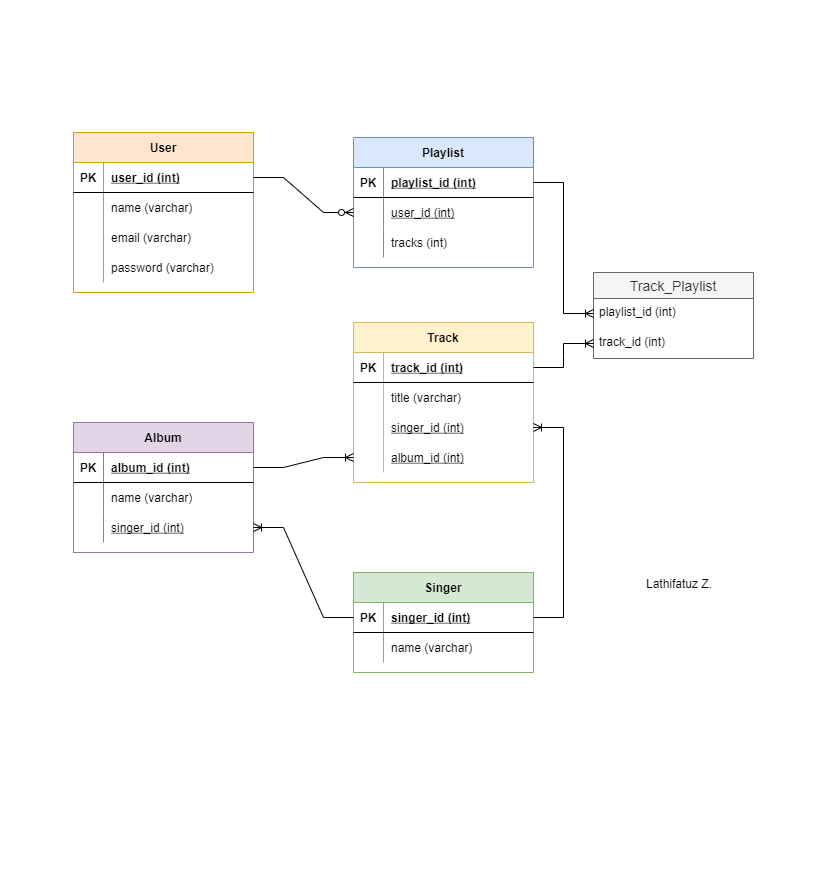

The diagram above was exported from draw.io. Its source (the exported page's mxGraphModel, read from the mxfile embedded in the PNG):
<mxGraphModel dx="1331" dy="662" grid="1" gridSize="10" guides="1" tooltips="1" connect="1" arrows="1" fold="1" page="1" pageScale="1" pageWidth="413" pageHeight="291" math="0" shadow="0">
  <root>
    <mxCell id="0" />
    <mxCell id="1" parent="0" />
    <mxCell id="hoWn-lVI4jWdzHGbTzfv-1" value="Playlist" style="shape=table;startSize=30;container=1;collapsible=1;childLayout=tableLayout;fixedRows=1;rowLines=0;fontStyle=1;align=center;resizeLast=1;fillColor=#dae8fc;strokeColor=#6c8ebf;" parent="1" vertex="1">
      <mxGeometry x="353" y="137" width="180" height="130" as="geometry" />
    </mxCell>
    <mxCell id="hoWn-lVI4jWdzHGbTzfv-2" value="" style="shape=partialRectangle;collapsible=0;dropTarget=0;pointerEvents=0;fillColor=none;top=0;left=0;bottom=1;right=0;points=[[0,0.5],[1,0.5]];portConstraint=eastwest;" parent="hoWn-lVI4jWdzHGbTzfv-1" vertex="1">
      <mxGeometry y="30" width="180" height="30" as="geometry" />
    </mxCell>
    <mxCell id="hoWn-lVI4jWdzHGbTzfv-3" value="PK" style="shape=partialRectangle;connectable=0;fillColor=none;top=0;left=0;bottom=0;right=0;fontStyle=1;overflow=hidden;" parent="hoWn-lVI4jWdzHGbTzfv-2" vertex="1">
      <mxGeometry width="30" height="30" as="geometry">
        <mxRectangle width="30" height="30" as="alternateBounds" />
      </mxGeometry>
    </mxCell>
    <mxCell id="hoWn-lVI4jWdzHGbTzfv-4" value="playlist_id (int)" style="shape=partialRectangle;connectable=0;fillColor=none;top=0;left=0;bottom=0;right=0;align=left;spacingLeft=6;fontStyle=5;overflow=hidden;" parent="hoWn-lVI4jWdzHGbTzfv-2" vertex="1">
      <mxGeometry x="30" width="150" height="30" as="geometry">
        <mxRectangle width="150" height="30" as="alternateBounds" />
      </mxGeometry>
    </mxCell>
    <mxCell id="hoWn-lVI4jWdzHGbTzfv-5" value="" style="shape=partialRectangle;collapsible=0;dropTarget=0;pointerEvents=0;fillColor=none;top=0;left=0;bottom=0;right=0;points=[[0,0.5],[1,0.5]];portConstraint=eastwest;" parent="hoWn-lVI4jWdzHGbTzfv-1" vertex="1">
      <mxGeometry y="60" width="180" height="30" as="geometry" />
    </mxCell>
    <mxCell id="hoWn-lVI4jWdzHGbTzfv-6" value="" style="shape=partialRectangle;connectable=0;fillColor=none;top=0;left=0;bottom=0;right=0;editable=1;overflow=hidden;" parent="hoWn-lVI4jWdzHGbTzfv-5" vertex="1">
      <mxGeometry width="30" height="30" as="geometry">
        <mxRectangle width="30" height="30" as="alternateBounds" />
      </mxGeometry>
    </mxCell>
    <mxCell id="hoWn-lVI4jWdzHGbTzfv-7" value="user_id (int)" style="shape=partialRectangle;connectable=0;fillColor=none;top=0;left=0;bottom=0;right=0;align=left;spacingLeft=6;overflow=hidden;fontStyle=4" parent="hoWn-lVI4jWdzHGbTzfv-5" vertex="1">
      <mxGeometry x="30" width="150" height="30" as="geometry">
        <mxRectangle width="150" height="30" as="alternateBounds" />
      </mxGeometry>
    </mxCell>
    <mxCell id="hoWn-lVI4jWdzHGbTzfv-8" value="" style="shape=partialRectangle;collapsible=0;dropTarget=0;pointerEvents=0;fillColor=none;top=0;left=0;bottom=0;right=0;points=[[0,0.5],[1,0.5]];portConstraint=eastwest;" parent="hoWn-lVI4jWdzHGbTzfv-1" vertex="1">
      <mxGeometry y="90" width="180" height="30" as="geometry" />
    </mxCell>
    <mxCell id="hoWn-lVI4jWdzHGbTzfv-9" value="" style="shape=partialRectangle;connectable=0;fillColor=none;top=0;left=0;bottom=0;right=0;editable=1;overflow=hidden;" parent="hoWn-lVI4jWdzHGbTzfv-8" vertex="1">
      <mxGeometry width="30" height="30" as="geometry">
        <mxRectangle width="30" height="30" as="alternateBounds" />
      </mxGeometry>
    </mxCell>
    <mxCell id="hoWn-lVI4jWdzHGbTzfv-10" value="tracks (int)" style="shape=partialRectangle;connectable=0;fillColor=none;top=0;left=0;bottom=0;right=0;align=left;spacingLeft=6;overflow=hidden;" parent="hoWn-lVI4jWdzHGbTzfv-8" vertex="1">
      <mxGeometry x="30" width="150" height="30" as="geometry">
        <mxRectangle width="150" height="30" as="alternateBounds" />
      </mxGeometry>
    </mxCell>
    <mxCell id="4CQFDX81-389xZTcXiHV-1" value="Track" style="shape=table;startSize=30;container=1;collapsible=1;childLayout=tableLayout;fixedRows=1;rowLines=0;fontStyle=1;align=center;resizeLast=1;fillColor=#fff2cc;strokeColor=#d6b656;" vertex="1" parent="1">
      <mxGeometry x="353" y="322" width="180" height="160" as="geometry" />
    </mxCell>
    <mxCell id="4CQFDX81-389xZTcXiHV-2" value="" style="shape=partialRectangle;collapsible=0;dropTarget=0;pointerEvents=0;fillColor=none;top=0;left=0;bottom=1;right=0;points=[[0,0.5],[1,0.5]];portConstraint=eastwest;" vertex="1" parent="4CQFDX81-389xZTcXiHV-1">
      <mxGeometry y="30" width="180" height="30" as="geometry" />
    </mxCell>
    <mxCell id="4CQFDX81-389xZTcXiHV-3" value="PK" style="shape=partialRectangle;connectable=0;fillColor=none;top=0;left=0;bottom=0;right=0;fontStyle=1;overflow=hidden;" vertex="1" parent="4CQFDX81-389xZTcXiHV-2">
      <mxGeometry width="30" height="30" as="geometry">
        <mxRectangle width="30" height="30" as="alternateBounds" />
      </mxGeometry>
    </mxCell>
    <mxCell id="4CQFDX81-389xZTcXiHV-4" value="track_id (int)" style="shape=partialRectangle;connectable=0;fillColor=none;top=0;left=0;bottom=0;right=0;align=left;spacingLeft=6;fontStyle=5;overflow=hidden;" vertex="1" parent="4CQFDX81-389xZTcXiHV-2">
      <mxGeometry x="30" width="150" height="30" as="geometry">
        <mxRectangle width="150" height="30" as="alternateBounds" />
      </mxGeometry>
    </mxCell>
    <mxCell id="4CQFDX81-389xZTcXiHV-5" value="" style="shape=partialRectangle;collapsible=0;dropTarget=0;pointerEvents=0;fillColor=none;top=0;left=0;bottom=0;right=0;points=[[0,0.5],[1,0.5]];portConstraint=eastwest;" vertex="1" parent="4CQFDX81-389xZTcXiHV-1">
      <mxGeometry y="60" width="180" height="30" as="geometry" />
    </mxCell>
    <mxCell id="4CQFDX81-389xZTcXiHV-6" value="" style="shape=partialRectangle;connectable=0;fillColor=none;top=0;left=0;bottom=0;right=0;editable=1;overflow=hidden;" vertex="1" parent="4CQFDX81-389xZTcXiHV-5">
      <mxGeometry width="30" height="30" as="geometry">
        <mxRectangle width="30" height="30" as="alternateBounds" />
      </mxGeometry>
    </mxCell>
    <mxCell id="4CQFDX81-389xZTcXiHV-7" value="title (varchar)" style="shape=partialRectangle;connectable=0;fillColor=none;top=0;left=0;bottom=0;right=0;align=left;spacingLeft=6;overflow=hidden;" vertex="1" parent="4CQFDX81-389xZTcXiHV-5">
      <mxGeometry x="30" width="150" height="30" as="geometry">
        <mxRectangle width="150" height="30" as="alternateBounds" />
      </mxGeometry>
    </mxCell>
    <mxCell id="4CQFDX81-389xZTcXiHV-8" value="" style="shape=partialRectangle;collapsible=0;dropTarget=0;pointerEvents=0;fillColor=none;top=0;left=0;bottom=0;right=0;points=[[0,0.5],[1,0.5]];portConstraint=eastwest;" vertex="1" parent="4CQFDX81-389xZTcXiHV-1">
      <mxGeometry y="90" width="180" height="30" as="geometry" />
    </mxCell>
    <mxCell id="4CQFDX81-389xZTcXiHV-9" value="" style="shape=partialRectangle;connectable=0;fillColor=none;top=0;left=0;bottom=0;right=0;editable=1;overflow=hidden;" vertex="1" parent="4CQFDX81-389xZTcXiHV-8">
      <mxGeometry width="30" height="30" as="geometry">
        <mxRectangle width="30" height="30" as="alternateBounds" />
      </mxGeometry>
    </mxCell>
    <mxCell id="4CQFDX81-389xZTcXiHV-10" value="singer_id (int)" style="shape=partialRectangle;connectable=0;fillColor=none;top=0;left=0;bottom=0;right=0;align=left;spacingLeft=6;overflow=hidden;fontStyle=4" vertex="1" parent="4CQFDX81-389xZTcXiHV-8">
      <mxGeometry x="30" width="150" height="30" as="geometry">
        <mxRectangle width="150" height="30" as="alternateBounds" />
      </mxGeometry>
    </mxCell>
    <mxCell id="4CQFDX81-389xZTcXiHV-11" value="" style="shape=partialRectangle;collapsible=0;dropTarget=0;pointerEvents=0;fillColor=none;top=0;left=0;bottom=0;right=0;points=[[0,0.5],[1,0.5]];portConstraint=eastwest;" vertex="1" parent="4CQFDX81-389xZTcXiHV-1">
      <mxGeometry y="120" width="180" height="30" as="geometry" />
    </mxCell>
    <mxCell id="4CQFDX81-389xZTcXiHV-12" value="" style="shape=partialRectangle;connectable=0;fillColor=none;top=0;left=0;bottom=0;right=0;editable=1;overflow=hidden;" vertex="1" parent="4CQFDX81-389xZTcXiHV-11">
      <mxGeometry width="30" height="30" as="geometry">
        <mxRectangle width="30" height="30" as="alternateBounds" />
      </mxGeometry>
    </mxCell>
    <mxCell id="4CQFDX81-389xZTcXiHV-13" value="album_id (int)" style="shape=partialRectangle;connectable=0;fillColor=none;top=0;left=0;bottom=0;right=0;align=left;spacingLeft=6;overflow=hidden;fontStyle=4" vertex="1" parent="4CQFDX81-389xZTcXiHV-11">
      <mxGeometry x="30" width="150" height="30" as="geometry">
        <mxRectangle width="150" height="30" as="alternateBounds" />
      </mxGeometry>
    </mxCell>
    <mxCell id="4CQFDX81-389xZTcXiHV-40" value="User" style="shape=table;startSize=30;container=1;collapsible=1;childLayout=tableLayout;fixedRows=1;rowLines=0;fontStyle=1;align=center;resizeLast=1;fillColor=#ffe6cc;strokeColor=#d79b00;" vertex="1" parent="1">
      <mxGeometry x="73" y="132" width="180" height="160" as="geometry" />
    </mxCell>
    <mxCell id="4CQFDX81-389xZTcXiHV-41" value="" style="shape=partialRectangle;collapsible=0;dropTarget=0;pointerEvents=0;fillColor=none;top=0;left=0;bottom=1;right=0;points=[[0,0.5],[1,0.5]];portConstraint=eastwest;" vertex="1" parent="4CQFDX81-389xZTcXiHV-40">
      <mxGeometry y="30" width="180" height="30" as="geometry" />
    </mxCell>
    <mxCell id="4CQFDX81-389xZTcXiHV-42" value="PK" style="shape=partialRectangle;connectable=0;fillColor=none;top=0;left=0;bottom=0;right=0;fontStyle=1;overflow=hidden;" vertex="1" parent="4CQFDX81-389xZTcXiHV-41">
      <mxGeometry width="30" height="30" as="geometry">
        <mxRectangle width="30" height="30" as="alternateBounds" />
      </mxGeometry>
    </mxCell>
    <mxCell id="4CQFDX81-389xZTcXiHV-43" value="user_id (int)" style="shape=partialRectangle;connectable=0;fillColor=none;top=0;left=0;bottom=0;right=0;align=left;spacingLeft=6;fontStyle=5;overflow=hidden;" vertex="1" parent="4CQFDX81-389xZTcXiHV-41">
      <mxGeometry x="30" width="150" height="30" as="geometry">
        <mxRectangle width="150" height="30" as="alternateBounds" />
      </mxGeometry>
    </mxCell>
    <mxCell id="4CQFDX81-389xZTcXiHV-44" value="" style="shape=partialRectangle;collapsible=0;dropTarget=0;pointerEvents=0;fillColor=none;top=0;left=0;bottom=0;right=0;points=[[0,0.5],[1,0.5]];portConstraint=eastwest;" vertex="1" parent="4CQFDX81-389xZTcXiHV-40">
      <mxGeometry y="60" width="180" height="30" as="geometry" />
    </mxCell>
    <mxCell id="4CQFDX81-389xZTcXiHV-45" value="" style="shape=partialRectangle;connectable=0;fillColor=none;top=0;left=0;bottom=0;right=0;editable=1;overflow=hidden;" vertex="1" parent="4CQFDX81-389xZTcXiHV-44">
      <mxGeometry width="30" height="30" as="geometry">
        <mxRectangle width="30" height="30" as="alternateBounds" />
      </mxGeometry>
    </mxCell>
    <mxCell id="4CQFDX81-389xZTcXiHV-46" value="name (varchar)" style="shape=partialRectangle;connectable=0;fillColor=none;top=0;left=0;bottom=0;right=0;align=left;spacingLeft=6;overflow=hidden;" vertex="1" parent="4CQFDX81-389xZTcXiHV-44">
      <mxGeometry x="30" width="150" height="30" as="geometry">
        <mxRectangle width="150" height="30" as="alternateBounds" />
      </mxGeometry>
    </mxCell>
    <mxCell id="4CQFDX81-389xZTcXiHV-47" value="" style="shape=partialRectangle;collapsible=0;dropTarget=0;pointerEvents=0;fillColor=none;top=0;left=0;bottom=0;right=0;points=[[0,0.5],[1,0.5]];portConstraint=eastwest;" vertex="1" parent="4CQFDX81-389xZTcXiHV-40">
      <mxGeometry y="90" width="180" height="30" as="geometry" />
    </mxCell>
    <mxCell id="4CQFDX81-389xZTcXiHV-48" value="" style="shape=partialRectangle;connectable=0;fillColor=none;top=0;left=0;bottom=0;right=0;editable=1;overflow=hidden;" vertex="1" parent="4CQFDX81-389xZTcXiHV-47">
      <mxGeometry width="30" height="30" as="geometry">
        <mxRectangle width="30" height="30" as="alternateBounds" />
      </mxGeometry>
    </mxCell>
    <mxCell id="4CQFDX81-389xZTcXiHV-49" value="email (varchar)" style="shape=partialRectangle;connectable=0;fillColor=none;top=0;left=0;bottom=0;right=0;align=left;spacingLeft=6;overflow=hidden;" vertex="1" parent="4CQFDX81-389xZTcXiHV-47">
      <mxGeometry x="30" width="150" height="30" as="geometry">
        <mxRectangle width="150" height="30" as="alternateBounds" />
      </mxGeometry>
    </mxCell>
    <mxCell id="4CQFDX81-389xZTcXiHV-50" value="" style="shape=partialRectangle;collapsible=0;dropTarget=0;pointerEvents=0;fillColor=none;top=0;left=0;bottom=0;right=0;points=[[0,0.5],[1,0.5]];portConstraint=eastwest;" vertex="1" parent="4CQFDX81-389xZTcXiHV-40">
      <mxGeometry y="120" width="180" height="30" as="geometry" />
    </mxCell>
    <mxCell id="4CQFDX81-389xZTcXiHV-51" value="" style="shape=partialRectangle;connectable=0;fillColor=none;top=0;left=0;bottom=0;right=0;editable=1;overflow=hidden;" vertex="1" parent="4CQFDX81-389xZTcXiHV-50">
      <mxGeometry width="30" height="30" as="geometry">
        <mxRectangle width="30" height="30" as="alternateBounds" />
      </mxGeometry>
    </mxCell>
    <mxCell id="4CQFDX81-389xZTcXiHV-52" value="password (varchar)" style="shape=partialRectangle;connectable=0;fillColor=none;top=0;left=0;bottom=0;right=0;align=left;spacingLeft=6;overflow=hidden;" vertex="1" parent="4CQFDX81-389xZTcXiHV-50">
      <mxGeometry x="30" width="150" height="30" as="geometry">
        <mxRectangle width="150" height="30" as="alternateBounds" />
      </mxGeometry>
    </mxCell>
    <mxCell id="4CQFDX81-389xZTcXiHV-53" value="Album" style="shape=table;startSize=30;container=1;collapsible=1;childLayout=tableLayout;fixedRows=1;rowLines=0;fontStyle=1;align=center;resizeLast=1;fillColor=#e1d5e7;strokeColor=#9673a6;" vertex="1" parent="1">
      <mxGeometry x="73" y="422" width="180" height="130" as="geometry" />
    </mxCell>
    <mxCell id="4CQFDX81-389xZTcXiHV-54" value="" style="shape=partialRectangle;collapsible=0;dropTarget=0;pointerEvents=0;fillColor=none;top=0;left=0;bottom=1;right=0;points=[[0,0.5],[1,0.5]];portConstraint=eastwest;" vertex="1" parent="4CQFDX81-389xZTcXiHV-53">
      <mxGeometry y="30" width="180" height="30" as="geometry" />
    </mxCell>
    <mxCell id="4CQFDX81-389xZTcXiHV-55" value="PK" style="shape=partialRectangle;connectable=0;fillColor=none;top=0;left=0;bottom=0;right=0;fontStyle=1;overflow=hidden;" vertex="1" parent="4CQFDX81-389xZTcXiHV-54">
      <mxGeometry width="30" height="30" as="geometry">
        <mxRectangle width="30" height="30" as="alternateBounds" />
      </mxGeometry>
    </mxCell>
    <mxCell id="4CQFDX81-389xZTcXiHV-56" value="album_id (int)" style="shape=partialRectangle;connectable=0;fillColor=none;top=0;left=0;bottom=0;right=0;align=left;spacingLeft=6;fontStyle=5;overflow=hidden;" vertex="1" parent="4CQFDX81-389xZTcXiHV-54">
      <mxGeometry x="30" width="150" height="30" as="geometry">
        <mxRectangle width="150" height="30" as="alternateBounds" />
      </mxGeometry>
    </mxCell>
    <mxCell id="4CQFDX81-389xZTcXiHV-57" value="" style="shape=partialRectangle;collapsible=0;dropTarget=0;pointerEvents=0;fillColor=none;top=0;left=0;bottom=0;right=0;points=[[0,0.5],[1,0.5]];portConstraint=eastwest;" vertex="1" parent="4CQFDX81-389xZTcXiHV-53">
      <mxGeometry y="60" width="180" height="30" as="geometry" />
    </mxCell>
    <mxCell id="4CQFDX81-389xZTcXiHV-58" value="" style="shape=partialRectangle;connectable=0;fillColor=none;top=0;left=0;bottom=0;right=0;editable=1;overflow=hidden;" vertex="1" parent="4CQFDX81-389xZTcXiHV-57">
      <mxGeometry width="30" height="30" as="geometry">
        <mxRectangle width="30" height="30" as="alternateBounds" />
      </mxGeometry>
    </mxCell>
    <mxCell id="4CQFDX81-389xZTcXiHV-59" value="name (varchar)" style="shape=partialRectangle;connectable=0;fillColor=none;top=0;left=0;bottom=0;right=0;align=left;spacingLeft=6;overflow=hidden;" vertex="1" parent="4CQFDX81-389xZTcXiHV-57">
      <mxGeometry x="30" width="150" height="30" as="geometry">
        <mxRectangle width="150" height="30" as="alternateBounds" />
      </mxGeometry>
    </mxCell>
    <mxCell id="4CQFDX81-389xZTcXiHV-60" value="" style="shape=partialRectangle;collapsible=0;dropTarget=0;pointerEvents=0;fillColor=none;top=0;left=0;bottom=0;right=0;points=[[0,0.5],[1,0.5]];portConstraint=eastwest;" vertex="1" parent="4CQFDX81-389xZTcXiHV-53">
      <mxGeometry y="90" width="180" height="30" as="geometry" />
    </mxCell>
    <mxCell id="4CQFDX81-389xZTcXiHV-61" value="" style="shape=partialRectangle;connectable=0;fillColor=none;top=0;left=0;bottom=0;right=0;editable=1;overflow=hidden;" vertex="1" parent="4CQFDX81-389xZTcXiHV-60">
      <mxGeometry width="30" height="30" as="geometry">
        <mxRectangle width="30" height="30" as="alternateBounds" />
      </mxGeometry>
    </mxCell>
    <mxCell id="4CQFDX81-389xZTcXiHV-62" value="singer_id (int)" style="shape=partialRectangle;connectable=0;fillColor=none;top=0;left=0;bottom=0;right=0;align=left;spacingLeft=6;overflow=hidden;fontStyle=4" vertex="1" parent="4CQFDX81-389xZTcXiHV-60">
      <mxGeometry x="30" width="150" height="30" as="geometry">
        <mxRectangle width="150" height="30" as="alternateBounds" />
      </mxGeometry>
    </mxCell>
    <mxCell id="4CQFDX81-389xZTcXiHV-66" value="Singer" style="shape=table;startSize=30;container=1;collapsible=1;childLayout=tableLayout;fixedRows=1;rowLines=0;fontStyle=1;align=center;resizeLast=1;fillColor=#d5e8d4;strokeColor=#82b366;" vertex="1" parent="1">
      <mxGeometry x="353" y="572" width="180" height="100" as="geometry" />
    </mxCell>
    <mxCell id="4CQFDX81-389xZTcXiHV-67" value="" style="shape=partialRectangle;collapsible=0;dropTarget=0;pointerEvents=0;fillColor=none;top=0;left=0;bottom=1;right=0;points=[[0,0.5],[1,0.5]];portConstraint=eastwest;" vertex="1" parent="4CQFDX81-389xZTcXiHV-66">
      <mxGeometry y="30" width="180" height="30" as="geometry" />
    </mxCell>
    <mxCell id="4CQFDX81-389xZTcXiHV-68" value="PK" style="shape=partialRectangle;connectable=0;fillColor=none;top=0;left=0;bottom=0;right=0;fontStyle=1;overflow=hidden;" vertex="1" parent="4CQFDX81-389xZTcXiHV-67">
      <mxGeometry width="30" height="30" as="geometry">
        <mxRectangle width="30" height="30" as="alternateBounds" />
      </mxGeometry>
    </mxCell>
    <mxCell id="4CQFDX81-389xZTcXiHV-69" value="singer_id (int)" style="shape=partialRectangle;connectable=0;fillColor=none;top=0;left=0;bottom=0;right=0;align=left;spacingLeft=6;fontStyle=5;overflow=hidden;" vertex="1" parent="4CQFDX81-389xZTcXiHV-67">
      <mxGeometry x="30" width="150" height="30" as="geometry">
        <mxRectangle width="150" height="30" as="alternateBounds" />
      </mxGeometry>
    </mxCell>
    <mxCell id="4CQFDX81-389xZTcXiHV-70" value="" style="shape=partialRectangle;collapsible=0;dropTarget=0;pointerEvents=0;fillColor=none;top=0;left=0;bottom=0;right=0;points=[[0,0.5],[1,0.5]];portConstraint=eastwest;" vertex="1" parent="4CQFDX81-389xZTcXiHV-66">
      <mxGeometry y="60" width="180" height="30" as="geometry" />
    </mxCell>
    <mxCell id="4CQFDX81-389xZTcXiHV-71" value="" style="shape=partialRectangle;connectable=0;fillColor=none;top=0;left=0;bottom=0;right=0;editable=1;overflow=hidden;" vertex="1" parent="4CQFDX81-389xZTcXiHV-70">
      <mxGeometry width="30" height="30" as="geometry">
        <mxRectangle width="30" height="30" as="alternateBounds" />
      </mxGeometry>
    </mxCell>
    <mxCell id="4CQFDX81-389xZTcXiHV-72" value="name (varchar)" style="shape=partialRectangle;connectable=0;fillColor=none;top=0;left=0;bottom=0;right=0;align=left;spacingLeft=6;overflow=hidden;" vertex="1" parent="4CQFDX81-389xZTcXiHV-70">
      <mxGeometry x="30" width="150" height="30" as="geometry">
        <mxRectangle width="150" height="30" as="alternateBounds" />
      </mxGeometry>
    </mxCell>
    <mxCell id="4CQFDX81-389xZTcXiHV-79" value="" style="edgeStyle=entityRelationEdgeStyle;fontSize=12;html=1;endArrow=ERzeroToMany;endFill=1;rounded=0;exitX=1;exitY=0.5;exitDx=0;exitDy=0;" edge="1" parent="1" source="4CQFDX81-389xZTcXiHV-41" target="hoWn-lVI4jWdzHGbTzfv-5">
      <mxGeometry width="100" height="100" relative="1" as="geometry">
        <mxPoint x="283" y="292" as="sourcePoint" />
        <mxPoint x="383" y="192" as="targetPoint" />
      </mxGeometry>
    </mxCell>
    <mxCell id="4CQFDX81-389xZTcXiHV-81" value="" style="edgeStyle=entityRelationEdgeStyle;fontSize=12;html=1;endArrow=ERoneToMany;rounded=0;" edge="1" parent="1" source="4CQFDX81-389xZTcXiHV-67" target="4CQFDX81-389xZTcXiHV-8">
      <mxGeometry width="100" height="100" relative="1" as="geometry">
        <mxPoint x="213" y="517" as="sourcePoint" />
        <mxPoint x="354.4213562373095" y="417" as="targetPoint" />
      </mxGeometry>
    </mxCell>
    <mxCell id="4CQFDX81-389xZTcXiHV-82" value="" style="edgeStyle=entityRelationEdgeStyle;fontSize=12;html=1;endArrow=ERoneToMany;rounded=0;" edge="1" parent="1" source="4CQFDX81-389xZTcXiHV-54" target="4CQFDX81-389xZTcXiHV-11">
      <mxGeometry width="100" height="100" relative="1" as="geometry">
        <mxPoint x="253" y="492" as="sourcePoint" />
        <mxPoint x="353" y="392" as="targetPoint" />
      </mxGeometry>
    </mxCell>
    <mxCell id="4CQFDX81-389xZTcXiHV-84" value="" style="edgeStyle=entityRelationEdgeStyle;fontSize=12;html=1;endArrow=ERoneToMany;rounded=0;exitX=0;exitY=0.5;exitDx=0;exitDy=0;" edge="1" parent="1" source="4CQFDX81-389xZTcXiHV-67" target="4CQFDX81-389xZTcXiHV-60">
      <mxGeometry width="100" height="100" relative="1" as="geometry">
        <mxPoint x="393" y="682" as="sourcePoint" />
        <mxPoint x="493" y="582" as="targetPoint" />
      </mxGeometry>
    </mxCell>
    <mxCell id="4CQFDX81-389xZTcXiHV-85" value="Track_Playlist" style="swimlane;fontStyle=0;childLayout=stackLayout;horizontal=1;startSize=26;horizontalStack=0;resizeParent=1;resizeParentMax=0;resizeLast=0;collapsible=1;marginBottom=0;align=center;fontSize=14;fillColor=#f5f5f5;strokeColor=#666666;fontColor=#333333;" vertex="1" parent="1">
      <mxGeometry x="593" y="272" width="160" height="86" as="geometry" />
    </mxCell>
    <mxCell id="4CQFDX81-389xZTcXiHV-86" value="playlist_id (int)" style="text;strokeColor=none;fillColor=none;spacingLeft=4;spacingRight=4;overflow=hidden;rotatable=0;points=[[0,0.5],[1,0.5]];portConstraint=eastwest;fontSize=12;" vertex="1" parent="4CQFDX81-389xZTcXiHV-85">
      <mxGeometry y="26" width="160" height="30" as="geometry" />
    </mxCell>
    <mxCell id="4CQFDX81-389xZTcXiHV-87" value="track_id (int)" style="text;strokeColor=none;fillColor=none;spacingLeft=4;spacingRight=4;overflow=hidden;rotatable=0;points=[[0,0.5],[1,0.5]];portConstraint=eastwest;fontSize=12;" vertex="1" parent="4CQFDX81-389xZTcXiHV-85">
      <mxGeometry y="56" width="160" height="30" as="geometry" />
    </mxCell>
    <mxCell id="4CQFDX81-389xZTcXiHV-89" value="" style="edgeStyle=entityRelationEdgeStyle;fontSize=12;html=1;endArrow=ERoneToMany;rounded=0;" edge="1" parent="1" source="hoWn-lVI4jWdzHGbTzfv-2" target="4CQFDX81-389xZTcXiHV-86">
      <mxGeometry width="100" height="100" relative="1" as="geometry">
        <mxPoint x="553" y="232" as="sourcePoint" />
        <mxPoint x="653" y="132" as="targetPoint" />
      </mxGeometry>
    </mxCell>
    <mxCell id="4CQFDX81-389xZTcXiHV-92" value="" style="edgeStyle=entityRelationEdgeStyle;fontSize=12;html=1;endArrow=ERoneToMany;rounded=0;" edge="1" parent="1" source="4CQFDX81-389xZTcXiHV-2" target="4CQFDX81-389xZTcXiHV-87">
      <mxGeometry width="100" height="100" relative="1" as="geometry">
        <mxPoint x="633" y="442" as="sourcePoint" />
        <mxPoint x="733" y="342" as="targetPoint" />
      </mxGeometry>
    </mxCell>
    <mxCell id="4CQFDX81-389xZTcXiHV-93" value="Lathifatuz Z." style="text;strokeColor=none;fillColor=none;spacingLeft=4;spacingRight=4;overflow=hidden;rotatable=0;points=[[0,0.5],[1,0.5]];portConstraint=eastwest;fontSize=12;" vertex="1" parent="1">
      <mxGeometry x="640" y="570" width="160" height="30" as="geometry" />
    </mxCell>
  </root>
</mxGraphModel>